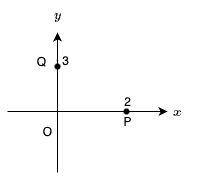

The diagram above was exported from draw.io. Its source (the exported page's mxGraphModel, read from the mxfile embedded in the PNG):
<mxGraphModel dx="1026" dy="743" grid="1" gridSize="10" guides="1" tooltips="1" connect="1" arrows="1" fold="1" page="1" pageScale="1" pageWidth="850" pageHeight="1100" math="1" shadow="0">
  <root>
    <mxCell id="0" />
    <mxCell id="1" parent="0" />
    <mxCell id="2" value="" style="endArrow=classic;html=1;rounded=0;" edge="1" parent="1">
      <mxGeometry width="50" height="50" relative="1" as="geometry">
        <mxPoint x="480" y="860" as="sourcePoint" />
        <mxPoint x="480" y="720" as="targetPoint" />
      </mxGeometry>
    </mxCell>
    <mxCell id="3" value="" style="endArrow=classic;html=1;rounded=0;" edge="1" parent="1">
      <mxGeometry width="50" height="50" relative="1" as="geometry">
        <mxPoint x="430" y="799" as="sourcePoint" />
        <mxPoint x="590" y="799" as="targetPoint" />
      </mxGeometry>
    </mxCell>
    <mxCell id="4" value="O" style="text;html=1;align=center;verticalAlign=middle;resizable=0;points=[];autosize=1;strokeColor=none;fillColor=none;" vertex="1" parent="1">
      <mxGeometry x="455" y="805" width="30" height="30" as="geometry" />
    </mxCell>
    <mxCell id="5" value="P" style="text;html=1;align=center;verticalAlign=middle;resizable=0;points=[];autosize=1;strokeColor=none;fillColor=none;" vertex="1" parent="1">
      <mxGeometry x="535" y="795" width="30" height="30" as="geometry" />
    </mxCell>
    <mxCell id="6" value="Q" style="text;html=1;align=center;verticalAlign=middle;resizable=0;points=[];autosize=1;strokeColor=none;fillColor=none;" vertex="1" parent="1">
      <mxGeometry x="449" y="735" width="30" height="30" as="geometry" />
    </mxCell>
    <mxCell id="7" value="2" style="text;html=1;align=center;verticalAlign=middle;resizable=0;points=[];autosize=1;strokeColor=none;fillColor=none;" vertex="1" parent="1">
      <mxGeometry x="535" y="775" width="30" height="30" as="geometry" />
    </mxCell>
    <mxCell id="8" value="`x`" style="text;html=1;align=center;verticalAlign=middle;resizable=0;points=[];autosize=1;strokeColor=none;fillColor=none;" vertex="1" parent="1">
      <mxGeometry x="580" y="785" width="40" height="30" as="geometry" />
    </mxCell>
    <mxCell id="9" value="`y`" style="text;html=1;align=center;verticalAlign=middle;resizable=0;points=[];autosize=1;strokeColor=none;fillColor=none;" vertex="1" parent="1">
      <mxGeometry x="460" y="688" width="40" height="30" as="geometry" />
    </mxCell>
    <mxCell id="10" value="3" style="text;html=1;align=center;verticalAlign=middle;resizable=0;points=[];autosize=1;strokeColor=none;fillColor=none;" vertex="1" parent="1">
      <mxGeometry x="473" y="734" width="30" height="30" as="geometry" />
    </mxCell>
    <mxCell id="11" value="." style="text;html=1;align=center;verticalAlign=middle;resizable=0;points=[];autosize=1;strokeColor=none;fillColor=none;" vertex="1" parent="1">
      <mxGeometry x="465" y="730" width="30" height="30" as="geometry" />
    </mxCell>
    <mxCell id="12" value="" style="shape=waypoint;sketch=0;size=6;pointerEvents=1;points=[];fillColor=none;resizable=0;rotatable=0;perimeter=centerPerimeter;snapToPoint=1;" vertex="1" parent="1">
      <mxGeometry x="470" y="744" width="20" height="20" as="geometry" />
    </mxCell>
    <mxCell id="13" value="" style="shape=waypoint;sketch=0;size=6;pointerEvents=1;points=[];fillColor=none;resizable=0;rotatable=0;perimeter=centerPerimeter;snapToPoint=1;" vertex="1" parent="1">
      <mxGeometry x="539" y="789" width="20" height="20" as="geometry" />
    </mxCell>
  </root>
</mxGraphModel>